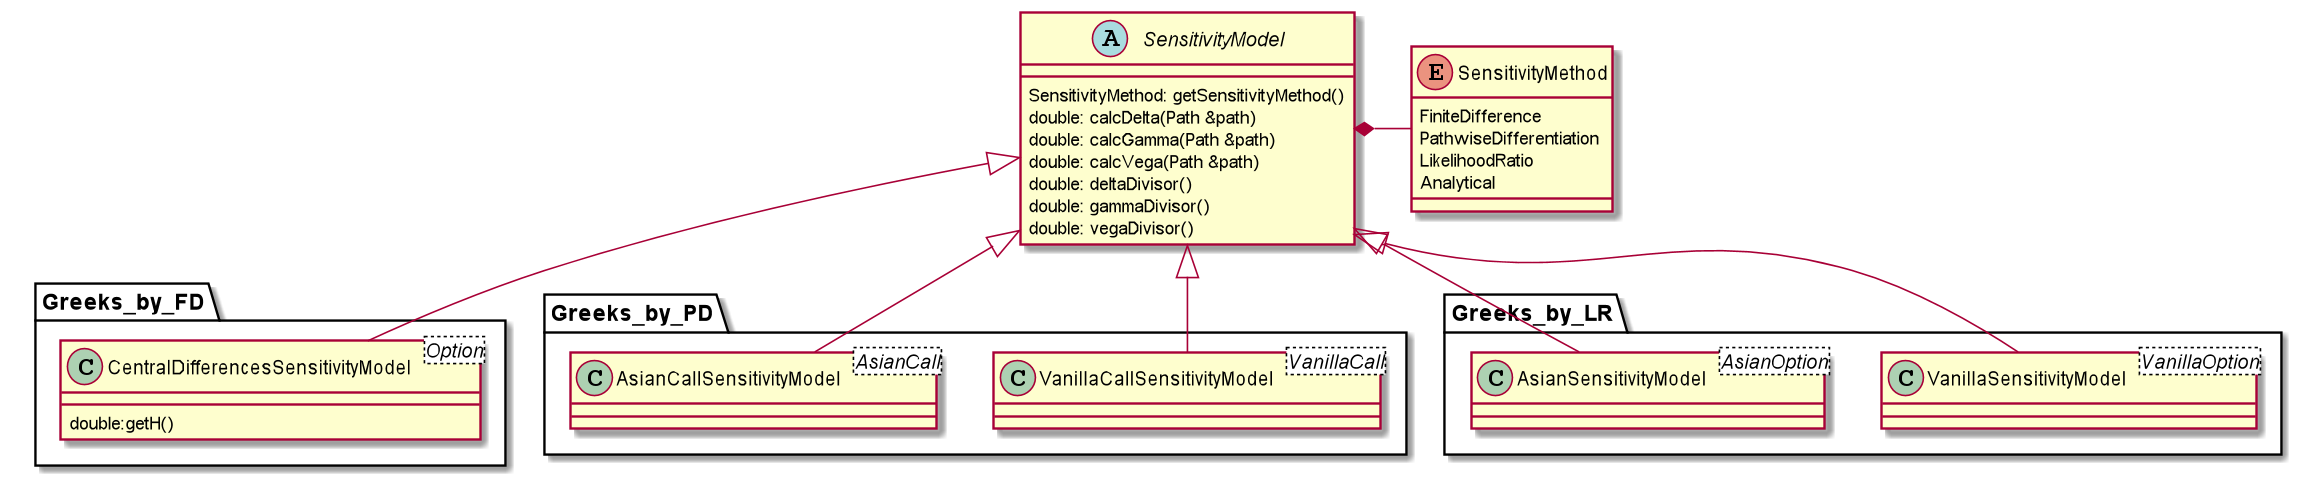

The diagram above was rendered by PlantUML. Its source (embedded in the PNG):
@startuml

enum SensitivityMethod {
FiniteDifference
PathwiseDifferentiation
LikelihoodRatio
Analytical
}

abstract class SensitivityModel {
SensitivityMethod: getSensitivityMethod()
    double: calcDelta(Path &path)
    double: calcGamma(Path &path)
    double: calcVega(Path &path)
    double: deltaDivisor()
    double: gammaDivisor()
    double: vegaDivisor()
}

SensitivityModel *- SensitivityMethod

namespace Greeks_by_FD {
    class CentralDifferencesSensitivityModel<Option> {
    double:getH()
    }
}

SensitivityModel <|-- Greeks_by_FD.CentralDifferencesSensitivityModel

namespace Greeks_by_PD {
    class VanillaCallSensitivityModel<VanillaCall>
    class AsianCallSensitivityModel<AsianCall>
}

SensitivityModel <|-- Greeks_by_PD.VanillaCallSensitivityModel
SensitivityModel <|-- Greeks_by_PD.AsianCallSensitivityModel

namespace Greeks_by_LR {
    class VanillaSensitivityModel<VanillaOption>
    class AsianSensitivityModel<AsianOption>
}

SensitivityModel <|-- Greeks_by_LR.VanillaSensitivityModel
SensitivityModel <|-- Greeks_by_LR.AsianSensitivityModel


@enduml